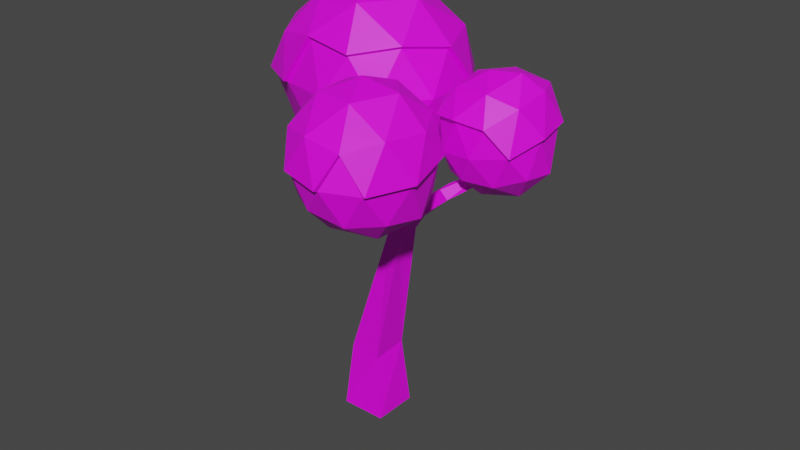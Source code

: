 # Source: tree_snow_covered.blend  (saved by Blender 2.83.20; exported with 4.5.12 LTS)
import bpy
from mathutils import Matrix  # noqa: F401  (used for matrix-valued properties, if any)

bpy.ops.wm.read_factory_settings(use_empty=True)
scene = bpy.context.scene
scene.name = 'Scene'

# ---- collections
col_collection = bpy.data.collections.new('Collection'); scene.collection.children.link(col_collection)

# ---- images (referenced by path relative to the original .blend; pixels are not part of the script)
import os
ASSET_DIR = os.environ.get("B2B_ASSET_DIR", "")  # directory of the original .blend (textures are referenced by path, not embedded)
HERE = os.path.dirname(os.path.abspath(__file__))  # packed textures are extracted next to this script under _unpacked/

def load_image(name, relpath, width, height, colorspace="sRGB"):
    """Load a texture the original file referenced (path relative to the .blend, or extracted next to this script)."""
    p = next((c for c in (os.path.join(HERE, relpath), os.path.join(ASSET_DIR, relpath)) if relpath and os.path.exists(c)), "")
    if p:
        img = bpy.data.images.load(p, check_existing=True)
        img.name = name
    else:  # same state as the original file: an image datablock whose file is absent (Cycles renders it pink)
        img = bpy.data.images.new(name, width, height)
        img.source = "FILE"
        img.filepath = "//" + (relpath or name)
    img.colorspace_settings.name = colorspace
    return img
img_palatte_png = load_image('palatte.png', 'palatte.png', 1024, 1024, 'sRGB')

# ---- materials (node trees are filled in below, after node groups)
mat_material_001 = bpy.data.materials.new('Material.001')
mat_material_001.use_transparent_shadow = False

# ---- material node trees
mat_material_001.use_nodes = True; mat_material_001.node_tree.nodes.clear()
_N = mat_material_001.node_tree.nodes; _L = mat_material_001.node_tree.links
n0 = _N.new('ShaderNodeBsdfPrincipled'); n0.name = 'Principled BSDF'; n0.location = (10, 300)
n0.distribution = 'GGX'
n0.subsurface_method = 'BURLEY'
n0.inputs[3].default_value = 1.45
n0.inputs[27].default_value = (0.0, 0.0, 0.0, 1.0)
n0.inputs[28].default_value = 1.0
n1 = _N.new('ShaderNodeOutputMaterial'); n1.name = 'Material Output'; n1.location = (300, 300)
n2 = _N.new('ShaderNodeTexImage'); n2.name = 'Image Texture'; n2.location = (-343, 231)
n2.image = img_palatte_png
n2.interpolation = 'Closest'
_L.new(n0.outputs[0], n1.inputs[0])
_L.new(n2.outputs[0], n0.inputs[0])
n1.is_active_output = True

# ---- world
world_world = bpy.data.worlds.new('World'); scene.world = world_world
world_world.use_nodes = True; world_world.node_tree.nodes.clear()
_N = world_world.node_tree.nodes; _L = world_world.node_tree.links
n0 = _N.new('ShaderNodeOutputWorld'); n0.name = 'World Output'; n0.location = (300, 300)
n1 = _N.new('ShaderNodeBackground'); n1.name = 'Background'; n1.location = (10, 300)
n1.inputs[0].default_value = (0.05088, 0.05088, 0.05088, 1.0)
_L.new(n1.outputs[0], n0.inputs[0])
n0.is_active_output = True
world_world.color = (0.05088, 0.05088, 0.05088)
world_world.use_sun_shadow = False
world_world.sun_shadow_jitter_overblur = 0.0

# ---- meshes
me_cube_001 = bpy.data.meshes.new('Cube.001')
me_cube_001.from_pydata([(-0.3759, -0.295, -0.7422), (-0.4566, -0.4566, 0.6874), (-0.2999, 0.3669, -0.6055), (-0.4566, 0.4566, 0.6874), (0.2999, -0.3669, -0.7692), (0.4566, -0.4566, 0.6874), (0.3759, 0.295, -0.6325), (0.4566, 0.4566, 0.6874), (-0.8494, 0.3039, -3.464), (-0.9533, -0.001391, -3.566), (-0.5301, 0.2148, -3.546), (-0.6526, -0.08542, -3.676), (-1.693, 0.05581, -4.361), (-1.693, -0.1623, -4.391), (-1.553, 0.07695, -4.528), (-1.552, -0.1402, -4.559), (-2.082, -0.7213, -4.622), (-2.039, -0.9189, -4.611), (-2.038, -0.7137, -4.804), (-1.992, -0.9126, -4.797), (-2.786, -0.8762, -5.384), (-2.727, -1.018, -5.396), (-2.738, -0.8648, -5.568), (-2.686, -1.001, -5.58), (-0.8452, -0.1081, -3.978), (-0.7028, 0.161, -3.865), (-0.9987, 0.2328, -3.754), (-1.123, -0.04383, -3.84), (0.09946, -0.625, -3.796), (0.2367, -0.3537, -3.663), (0.0503, -0.3544, -3.979), (-0.09801, -0.6237, -4.098), (1.344, 0.02369, -5.046), (0.6441, -0.6991, -4.611), (0.761, -0.4302, -4.464), (0.6135, -0.4305, -4.806), (0.4827, -0.6974, -4.941), (1.28, -1.165, -6.032), (1.388, -0.9678, -5.976), (1.195, -1.029, -6.165), (1.081, -1.226, -6.211), (-0.7152, 0.8652, -4.606), (-0.9933, 0.8356, -4.595), (-0.755, 0.6612, -4.798), (-1.016, 0.6466, -4.765), (-0.846, 1.302, -5.582), (-1.074, 1.269, -5.568), (-0.8756, 1.164, -5.761), (-1.085, 1.14, -5.732), (-1.666, 2.222, -5.894), (-1.795, 2.228, -5.88), (-1.678, 2.12, -6.045), (-1.802, 2.126, -6.014), (-4.118, 0.2609, -2.226), (0.8698, -1.231, -3.98), (-0.3925, -0.303, -5.022), (1.354, 0.2588, -4.99), (2.702, -0.7085, -4.909), (1.458, -2.529, -4.888), (-0.3904, -2.123, -5.017), (0.3835, 0.2664, -6.575), (2.414, -1.679, -6.433), (-0.6862, -1.206, -6.575), (1.166, -0.3493, -4.272), (0.1311, -0.6793, -4.308), (0.4088, 0.1867, -4.878), (-0.6121, -1.213, -4.885), (0.1268, -1.757, -4.287), (1.902, -1.048, -4.203), (2.169, -0.179, -4.809), (1.158, -2.06, -4.156), (2.337, -1.627, -4.736), (0.4146, -2.619, -4.845), (-0.7863, -0.6781, -5.796), (-0.7863, -1.748, -5.796), (0.862, 0.5175, -5.791), (-0.1575, 0.1873, -5.796), (2.75, -0.2281, -5.732), (1.926, 0.2559, -5.764), (2.152, -2.246, -5.631), (2.909, -1.018, -5.684), (-0.1534, -2.624, -5.784), (0.9243, -2.945, -5.705), (-0.3268, -0.3324, -6.716), (1.321, 0.2031, -6.712), (2.573, -0.7593, -6.662), (-1.136, 1.673, -4.305), (-2.16, 2.216, -4.853), (-1.022, 2.813, -4.997), (-0.02857, 1.764, -5.045), (-0.7486, 0.7469, -5.037), (-2.031, 0.9014, -4.938), (-1.702, 2.752, -6.107), (-1.027, 2.325, -4.503), (-1.739, 1.961, -4.389), (-1.676, 2.688, -4.839), (-2.249, 1.467, -4.734), (-1.672, 1.218, -4.399), (-0.4694, 1.754, -4.559), (-0.3737, 2.382, -4.942), (-0.9032, 1.125, -4.526), (-0.2572, 1.17, -4.953), (-1.427, 0.7211, -4.872), (-2.398, 1.855, -5.506), (-2.282, 1.049, -5.697), (-1.447, 3.011, -5.525), (-2.067, 2.669, -5.487), (-0.01159, 2.143, -5.568), (-0.6181, 2.782, -5.553), (-0.3756, 0.8059, -5.574), (0.05289, 1.396, -5.574), (-1.811, 0.6446, -5.616), (-1.079, 0.5624, -5.57), (-2.236, -0.9487, -4.332), (-3.063, -0.3353, -4.995), (-2.037, 0.1073, -4.859), (-1.259, -0.7076, -4.912), (-1.694, -1.766, -5.108), (-2.798, -1.57, -5.101), (-2.509, 0.189, -5.898), (-1.43, -0.04959, -5.817), (-1.29, -1.166, -5.947), (-2.137, -0.3319, -4.478), (-2.741, -0.618, -4.512), (-2.606, -0.0007232, -4.846), (-3.131, -0.9364, -4.943), (-2.555, -1.379, -4.552), (-1.682, -0.8226, -4.495), (-1.552, -0.2122, -4.788), (-1.907, -1.483, -4.583), (-1.413, -1.283, -4.903), (-2.167, -1.887, -5.088), (-3.123, -0.5958, -5.673), (-3.03, -1.267, -5.742), (-2.288, 0.2818, -5.374), (-2.893, 0.03198, -5.455), (-1.199, -0.3125, -5.344), (-1.657, 0.1649, -5.311), (-1.433, -1.546, -5.522), (-1.117, -0.9686, -5.42), (-2.594, -1.756, -5.67), (-1.952, -1.875, -5.638), (-1.941, 0.2044, -5.926), (-1.218, -0.5819, -5.952), (-1.737, -1.512, -6.114), (-2.02, -0.7025, -4.681), (-1.977, -0.9001, -4.67), (-2.725, -0.8575, -5.442), (-2.665, -0.9997, -5.455), (0.5841, -0.6518, -4.653), (0.701, -0.3829, -4.506), (1.22, -1.117, -6.074), (1.328, -0.9205, -6.018), (-0.8501, 1.272, -5.664), (-1.078, 1.239, -5.65), (-1.67, 2.191, -5.975), (-1.799, 2.197, -5.961), (-0.8602, -1.788, -5.819), (-0.7572, -1.216, -6.624), (1.964, 0.3313, -5.785), (2.261, -0.05285, -6.59), (0.9369, -3.03, -5.719), (0.3877, -2.832, -6.539), (-0.3786, -0.2957, -6.776), (0.3617, 0.3324, -6.627), (1.341, 0.2709, -6.763), (2.635, -0.7417, -6.721), (2.474, -1.724, -6.478), (1.491, -2.629, -6.6), (-0.3833, -2.118, -6.753), (0.5891, -0.2103, -7.396), (-0.07091, -1.124, -7.399), (0.9085, -1.064, -7.71), (1.683, -0.5086, -7.395), (1.77, -1.57, -7.329), (0.6138, -2.095, -7.344), (2.805, -0.166, -5.759), (2.205, -2.313, -5.648), (-0.2046, -2.692, -5.801), (-2.356, 1.008, -5.718), (-2.335, 1.476, -6.25), (-2.139, 2.71, -5.511), (-1.734, 2.816, -6.155), (-0.5772, 2.856, -5.574), (-0.2899, 2.454, -6.139), (0.1351, 1.374, -5.593), (-0.1541, 1.087, -6.144), (-1.068, 0.4773, -5.585), (-1.445, 0.5958, -6.179), (-2.153, 2.236, -6.278), (-1.007, 2.804, -6.254), (-0.01005, 1.762, -6.244), (-0.7478, 0.6965, -6.259), (-2.012, 0.9114, -6.36), (-1.464, 2.273, -6.744), (-1.851, 1.54, -6.796), (-1.152, 1.603, -6.947), (-0.631, 2.097, -6.696), (-0.556, 1.302, -6.694), (-1.333, 0.975, -6.745), (-2.482, 1.87, -5.525), (-1.437, 3.093, -5.552), (0.06606, 2.178, -5.587), (-0.3252, 0.7369, -5.591), (-1.843, 0.5661, -5.635), (-3.104, -1.3, -5.774), (-2.929, -0.9412, -6.377), (-2.961, 0.07825, -5.484), (-2.546, 0.2528, -5.945), (-1.951, -1.952, -5.679), (-2.311, -1.707, -6.147), (-2.872, -0.2642, -6.239), (-1.923, 0.2695, -5.981), (-1.377, 0.0002582, -5.866), (-1.153, -0.5673, -6.009), (-1.229, -1.19, -6.004), (-1.709, -1.566, -6.177), (-2.72, -1.413, -6.371), (-2.338, -0.08127, -6.421), (-2.57, -0.766, -6.662), (-2.027, -0.5883, -6.643), (-1.642, -0.221, -6.371), (-1.553, -0.9307, -6.453), (-2.149, -1.212, -6.562), (-3.203, -0.5794, -5.703), (-2.629, -1.828, -5.704)], [], [(0, 1, 3, 2), (2, 3, 7, 6), (6, 7, 5, 4), (4, 5, 1, 0), (6, 4, 11, 10), (7, 3, 1, 5), (25, 24, 15, 14), (4, 0, 9, 11), (2, 6, 10, 8), (0, 2, 8, 9), (13, 12, 16, 17), (27, 26, 12, 13), (24, 27, 13, 15), (26, 25, 14, 12), (19, 17, 21, 23), (15, 13, 17, 19), (12, 14, 18, 16), (14, 15, 19, 18), (20, 22, 23, 21), (16, 18, 22, 20), (18, 19, 23, 22), (10, 25, 43, 41), (11, 9, 27, 24), (9, 8, 26, 27), (24, 25, 30, 31), (30, 29, 34, 35), (10, 11, 28, 29), (25, 10, 29, 30), (11, 24, 31, 28), (33, 36, 40, 37), (28, 31, 36, 33), (29, 28, 33, 34), (31, 30, 35, 36), (38, 37, 40, 39), (36, 35, 39, 40), (35, 34, 38, 39), (44, 42, 46, 48), (25, 26, 44, 43), (8, 10, 41, 42), (26, 8, 42, 44), (48, 46, 50, 52), (42, 41, 45, 46), (43, 44, 48, 47), (41, 43, 47, 45), (50, 49, 51, 52), (47, 48, 52, 51), (45, 47, 51, 49), (54, 64, 63), (55, 64, 66), (54, 63, 68), (54, 68, 70), (54, 70, 67), (55, 66, 73), (56, 65, 75), (57, 69, 77), (58, 71, 79), (59, 72, 81), (55, 73, 76), (56, 75, 78), (57, 77, 80), (58, 79, 82), (59, 81, 74), (80, 85, 61), (80, 77, 85), (78, 75, 84), (75, 60, 84), (76, 83, 60), (76, 73, 83), (73, 62, 83), (81, 72, 82), (72, 58, 82), (79, 80, 61), (79, 71, 80), (71, 57, 80), (77, 69, 78), (69, 56, 78), (75, 76, 60), (75, 65, 76), (65, 55, 76), (73, 74, 62), (73, 66, 74), (66, 59, 74), (67, 72, 59), (67, 70, 72), (70, 58, 72), (70, 71, 58), (70, 68, 71), (68, 57, 71), (68, 69, 57), (68, 63, 69), (63, 56, 69), (66, 67, 59), (66, 64, 67), (64, 54, 67), (63, 65, 56), (63, 64, 65), (64, 55, 65), (86, 94, 93), (87, 94, 96), (86, 93, 98), (86, 98, 100), (86, 100, 97), (87, 96, 103), (88, 95, 105), (89, 99, 107), (90, 101, 109), (91, 102, 111), (87, 103, 106), (88, 105, 108), (89, 107, 110), (90, 109, 112), (91, 111, 104), (92, 106, 181, 182), (82, 79, 177, 161), (109, 110, 185, 203), (119, 135, 207, 208), (144, 121, 215, 216), (45, 49, 155, 153), (112, 109, 203, 187), (62, 74, 157, 158), (46, 45, 153, 154), (84, 60, 164, 165), (143, 120, 213, 214), (16, 20, 147, 145), (83, 62, 158, 163), (141, 144, 216, 209), (111, 102, 112), (102, 90, 112), (81, 82, 161, 178), (109, 101, 110), (101, 89, 110), (142, 119, 208, 212), (107, 99, 108), (99, 88, 108), (105, 106, 92), (105, 95, 106), (95, 87, 106), (50, 46, 154, 156), (103, 96, 104), (96, 91, 104), (97, 102, 91), (97, 100, 102), (100, 90, 102), (100, 101, 90), (100, 98, 101), (98, 89, 101), (98, 99, 89), (98, 93, 99), (93, 88, 99), (96, 97, 91), (96, 94, 97), (94, 86, 97), (93, 95, 88), (93, 94, 95), (94, 87, 95), (113, 123, 122), (114, 123, 125), (113, 122, 127), (113, 127, 129), (113, 129, 126), (114, 125, 132), (115, 124, 134), (116, 128, 136), (117, 130, 138), (118, 131, 140), (114, 132, 135), (115, 134, 137), (116, 136, 139), (117, 138, 141), (118, 140, 133), (74, 81, 178, 157), (111, 112, 187, 204), (61, 85, 166, 167), (104, 111, 204, 179), (17, 16, 145, 146), (140, 141, 209, 225), (37, 38, 152, 151), (133, 140, 225, 205), (103, 104, 179, 200), (121, 143, 214, 215), (21, 17, 146, 148), (106, 103, 200, 181), (132, 133, 205, 224), (60, 83, 163, 164), (120, 142, 212, 213), (135, 132, 224, 207), (79, 61, 167, 177), (49, 50, 156, 155), (108, 105, 201, 183), (78, 84, 165, 159), (20, 21, 148, 147), (85, 77, 176, 166), (77, 78, 159, 176), (107, 108, 183, 202), (141, 138, 144), (138, 121, 144), (139, 143, 121), (139, 136, 143), (136, 120, 143), (137, 142, 120), (137, 134, 142), (134, 119, 142), (105, 92, 182, 201), (110, 107, 202, 185), (38, 34, 150, 152), (34, 33, 149, 150), (140, 131, 141), (131, 117, 141), (138, 139, 121), (138, 130, 139), (130, 116, 139), (136, 137, 120), (136, 128, 137), (128, 115, 137), (134, 135, 119), (134, 124, 135), (124, 114, 135), (33, 37, 151, 149), (132, 125, 133), (125, 118, 133), (126, 131, 118), (126, 129, 131), (129, 117, 131), (129, 130, 117), (129, 127, 130), (127, 116, 130), (127, 128, 116), (127, 122, 128), (122, 115, 128), (125, 126, 118), (125, 123, 126), (123, 113, 126), (122, 124, 115), (122, 123, 124), (123, 114, 124), (146, 145, 147, 148), (150, 149, 151, 152), (154, 153, 155, 156), (164, 163, 170), (160, 165, 173), (167, 166, 174), (162, 168, 175), (158, 169, 171), (171, 175, 172), (171, 169, 175), (169, 162, 175), (175, 174, 172), (175, 168, 174), (168, 167, 174), (174, 173, 172), (174, 166, 173), (166, 160, 173), (173, 170, 172), (173, 165, 170), (165, 164, 170), (170, 171, 172), (170, 163, 171), (163, 158, 171), (157, 169, 158), (157, 178, 169), (178, 162, 169), (161, 168, 162), (161, 177, 168), (177, 167, 168), (176, 160, 166), (159, 165, 160), (178, 161, 162), (176, 159, 160), (182, 189, 194), (184, 190, 197), (186, 191, 198), (188, 192, 199), (180, 193, 195), (195, 199, 196), (195, 193, 199), (193, 188, 199), (199, 198, 196), (199, 192, 198), (192, 186, 198), (198, 197, 196), (198, 191, 197), (191, 184, 197), (197, 194, 196), (197, 190, 194), (190, 182, 194), (194, 195, 196), (194, 189, 195), (189, 180, 195), (179, 193, 180), (179, 204, 193), (204, 188, 193), (187, 192, 188), (187, 203, 192), (203, 186, 192), (185, 191, 186), (185, 202, 191), (202, 184, 191), (183, 190, 184), (183, 201, 190), (201, 182, 190), (181, 189, 182), (181, 200, 189), (200, 180, 189), (204, 187, 188), (203, 185, 186), (202, 183, 184), (200, 179, 180), (208, 211, 218), (213, 212, 221), (215, 214, 222), (210, 216, 223), (206, 217, 219), (219, 223, 220), (219, 217, 223), (217, 210, 223), (223, 222, 220), (223, 216, 222), (216, 215, 222), (222, 221, 220), (222, 214, 221), (214, 213, 221), (221, 218, 220), (221, 212, 218), (212, 208, 218), (218, 219, 220), (218, 211, 219), (211, 206, 219), (205, 217, 206), (205, 225, 217), (225, 210, 217), (209, 216, 210), (207, 211, 208), (207, 224, 211), (224, 206, 211), (225, 209, 210), (224, 205, 206)])
_uv = me_cube_001.uv_layers.new(name='UVMap')
_uv.uv.foreach_set('vector', [0.6641, 0.418, 0.6641, 0.418, 0.6641, 0.418, 0.6641, 0.418, 0.6641, 0.418, 0.6641, 0.418, 0.6641, 0.418, 0.6641, 0.418, 0.6641, 0.418, 0.6641, 0.418, 0.6641, 0.418, 0.6641, 0.418, 0.6641, 0.418, 0.6641, 0.418, 0.6641, 0.418, 0.6641, 0.418, 0.6641, 0.418, 0.6641, 0.418, 0.6641, 0.418, 0.6641, 0.418, 0.6641, 0.418, 0.6641, 0.418, 0.6641, 0.418, 0.6641, 0.418, 0.6641, 0.418, 0.6641, 0.418, 0.6641, 0.418, 0.6641, 0.418, 0.6641, 0.418, 0.6641, 0.418, 0.6641, 0.418, 0.6641, 0.418, 0.6641, 0.418, 0.6641, 0.418, 0.6641, 0.418, 0.6641, 0.418, 0.6641, 0.418, 0.6641, 0.418, 0.6641, 0.418, 0.6641, 0.418, 0.6641, 0.418, 0.6641, 0.418, 0.6641, 0.418, 0.6641, 0.418, 0.6641, 0.418, 0.6641, 0.418, 0.6641, 0.418, 0.6641, 0.418, 0.6641, 0.418, 0.6641, 0.418, 0.6641, 0.418, 0.6641, 0.418, 0.6641, 0.418, 0.6641, 0.418, 0.6641, 0.418, 0.6641, 0.418, 0.6641, 0.418, 0.6641, 0.418, 0.6641, 0.418, 0.6641, 0.418, 0.6641, 0.418, 0.6641, 0.418, 0.6641, 0.418, 0.6641, 0.418, 0.6641, 0.418, 0.6641, 0.418, 0.6641, 0.418, 0.6641, 0.418, 0.6641, 0.418, 0.6641, 0.418, 0.6641, 0.418, 0.6641, 0.418, 0.6641, 0.418, 0.6641, 0.418, 0.6641, 0.418, 0.6641, 0.418, 0.6641, 0.418, 0.6641, 0.418, 0.6641, 0.418, 0.6641, 0.418, 0.6641, 0.418, 0.6641, 0.418, 0.6641, 0.418, 0.6641, 0.418, 0.6641, 0.418, 0.6641, 0.418, 0.6641, 0.418, 0.6641, 0.418, 0.6641, 0.418, 0.6641, 0.418, 0.6641, 0.418, 0.6641, 0.418, 0.6641, 0.418, 0.6641, 0.418, 0.6641, 0.418, 0.6641, 0.418, 0.6641, 0.418, 0.6641, 0.418, 0.6641, 0.418, 0.6641, 0.418, 0.6641, 0.418, 0.6641, 0.418, 0.6641, 0.418, 0.6641, 0.418, 0.6641, 0.418, 0.6641, 0.418, 0.6641, 0.418, 0.6641, 0.418, 0.6641, 0.418, 0.6641, 0.418, 0.6641, 0.418, 0.6641, 0.418, 0.6641, 0.418, 0.6641, 0.418, 0.6641, 0.418, 0.6641, 0.418, 0.6641, 0.418, 0.6641, 0.418, 0.6641, 0.418, 0.6641, 0.418, 0.6641, 0.418, 0.6641, 0.418, 0.6641, 0.418, 0.6641, 0.418, 0.6641, 0.418, 0.6641, 0.418, 0.6641, 0.418, 0.6641, 0.418, 0.6641, 0.418, 0.6641, 0.418, 0.6641, 0.418, 0.6641, 0.418, 0.6641, 0.418, 0.6641, 0.418, 0.6641, 0.418, 0.6641, 0.418, 0.6641, 0.418, 0.6641, 0.418, 0.6641, 0.418, 0.6641, 0.418, 0.6641, 0.418, 0.6641, 0.418, 0.6641, 0.418, 0.6641, 0.418, 0.6641, 0.418, 0.6641, 0.418, 0.6641, 0.418, 0.6641, 0.418, 0.6641, 0.418, 0.6641, 0.418, 0.6641, 0.418, 0.6641, 0.418, 0.6641, 0.418, 0.6641, 0.418, 0.6641, 0.418, 0.6641, 0.418, 0.6641, 0.418, 0.6641, 0.418, 0.6641, 0.418, 0.6641, 0.418, 0.6641, 0.418, 0.6641, 0.418, 0.6641, 0.418, 0.6641, 0.418, 0.6641, 0.418, 0.6641, 0.418, 0.6641, 0.418, 0.6641, 0.418, 0.6641, 0.418, 0.6641, 0.418, 0.6641, 0.418, 0.6641, 0.418, 0.6641, 0.418, 0.6641, 0.418, 0.6641, 0.418, 0.6641, 0.418, 0.6641, 0.418, 0.6641, 0.418, 0.6641, 0.418, 0.6641, 0.418, 0.6641, 0.418, 0.6641, 0.418, 0.6641, 0.418, 0.6641, 0.418, 0.6641, 0.418, 0.6641, 0.418, 0.6641, 0.418, 0.6641, 0.418, 0.7773, 0.1854, 0.7773, 0.1854, 0.7773, 0.1854, 0.7773, 0.1854, 0.7773, 0.1854, 0.7773, 0.1854, 0.7773, 0.1854, 0.7773, 0.1854, 0.7773, 0.1854, 0.7773, 0.1854, 0.7773, 0.1854, 0.7773, 0.1854, 0.7773, 0.1854, 0.7773, 0.1854, 0.7773, 0.1854, 0.7773, 0.1854, 0.7773, 0.1854, 0.7773, 0.1854, 0.7773, 0.1854, 0.7773, 0.1854, 0.7773, 0.1854, 0.7773, 0.1854, 0.7773, 0.1854, 0.7773, 0.1854, 0.7773, 0.1854, 0.7773, 0.1854, 0.7773, 0.1854, 0.7773, 0.1854, 0.7773, 0.1854, 0.7773, 0.1854, 0.7773, 0.1854, 0.7773, 0.1854, 0.7773, 0.1854, 0.7773, 0.1854, 0.7773, 0.1854, 0.7773, 0.1854, 0.7773, 0.1854, 0.7773, 0.1854, 0.7773, 0.1854, 0.7773, 0.1854, 0.7773, 0.1854, 0.7773, 0.1854, 0.7773, 0.1854, 0.7773, 0.1854, 0.7773, 0.1854, 0.7773, 0.1854, 0.7773, 0.1854, 0.7773, 0.1854, 0.7773, 0.1854, 0.7773, 0.1854, 0.7773, 0.1854, 0.7773, 0.1854, 0.7773, 0.1854, 0.7773, 0.1854, 0.7773, 0.1854, 0.7773, 0.1854, 0.7773, 0.1854, 0.7773, 0.1854, 0.7773, 0.1854, 0.7773, 0.1854, 0.7773, 0.1854, 0.7773, 0.1854, 0.7773, 0.1854, 0.7773, 0.1854, 0.7773, 0.1854, 0.7773, 0.1854, 0.7773, 0.1854, 0.7773, 0.1854, 0.7773, 0.1854, 0.7773, 0.1854, 0.7773, 0.1854, 0.7773, 0.1854, 0.7773, 0.1854, 0.7773, 0.1854, 0.7773, 0.1854, 0.7773, 0.1854, 0.7773, 0.1854, 0.7773, 0.1854, 0.7773, 0.1854, 0.7773, 0.1854, 0.7773, 0.1854, 0.7773, 0.1854, 0.7773, 0.1854, 0.7773, 0.1854, 0.7773, 0.1854, 0.7773, 0.1854, 0.7773, 0.1854, 0.7773, 0.1854, 0.7773, 0.1854, 0.7773, 0.1854, 0.7773, 0.1854, 0.7773, 0.1854, 0.7773, 0.1854, 0.7773, 0.1854, 0.7773, 0.1854, 0.7773, 0.1854, 0.7773, 0.1854, 0.7773, 0.1854, 0.7773, 0.1854, 0.7773, 0.1854, 0.7773, 0.1854, 0.7773, 0.1854, 0.7773, 0.1854, 0.7773, 0.1854, 0.7773, 0.1854, 0.7773, 0.1854, 0.7773, 0.1854, 0.7773, 0.1854, 0.7773, 0.1854, 0.7773, 0.1854, 0.7773, 0.1854, 0.7773, 0.1854, 0.7773, 0.1854, 0.7773, 0.1854, 0.7773, 0.1854, 0.7773, 0.1854, 0.7773, 0.1854, 0.7773, 0.1854, 0.7773, 0.1854, 0.7773, 0.1854, 0.7773, 0.1854, 0.7773, 0.1854, 0.7773, 0.1854, 0.7773, 0.1854, 0.7773, 0.1854, 0.7773, 0.1854, 0.7773, 0.1854, 0.7773, 0.1854, 0.7773, 0.1854, 0.7773, 0.1854, 0.7773, 0.1854, 0.7773, 0.1854, 0.7773, 0.1854, 0.7773, 0.1854, 0.7773, 0.1854, 0.7773, 0.1854, 0.7773, 0.1854, 0.7773, 0.1854, 0.7773, 0.1854, 0.7773, 0.1854, 0.7773, 0.1854, 0.7773, 0.1854, 0.7773, 0.1854, 0.7773, 0.1854, 0.7773, 0.1854, 0.7773, 0.1854, 0.7773, 0.1854, 0.7773, 0.1854, 0.7773, 0.1854, 0.7773, 0.1854, 0.7891, 0.2088, 0.7891, 0.2088, 0.7891, 0.2088, 0.7891, 0.2088, 0.7891, 0.2088, 0.7891, 0.2088, 0.7891, 0.2088, 0.7891, 0.2088, 0.7891, 0.2088, 0.7891, 0.2088, 0.7891, 0.2088, 0.7891, 0.2088, 0.7891, 0.2088, 0.7891, 0.2088, 0.7891, 0.2088, 0.7891, 0.2088, 0.7891, 0.2088, 0.7891, 0.2088, 0.7891, 0.2088, 0.7891, 0.2088, 0.7891, 0.2088, 0.7891, 0.2088, 0.7891, 0.2088, 0.7891, 0.2088, 0.7891, 0.2088, 0.7891, 0.2088, 0.7891, 0.2088, 0.7891, 0.2088, 0.7891, 0.2088, 0.7891, 0.2088, 0.7891, 0.2088, 0.7891, 0.2088, 0.7891, 0.2088, 0.7891, 0.2088, 0.7891, 0.2088, 0.7891, 0.2088, 0.7891, 0.2088, 0.7891, 0.2088, 0.7891, 0.2088, 0.7891, 0.2088, 0.7891, 0.2088, 0.7891, 0.2088, 0.7891, 0.2088, 0.7891, 0.2088, 0.7891, 0.2088, 0.7891, 0.2088, 0.7891, 0.2088, 0.7891, 0.2088, 0.7891, 0.2088, 0.7773, 0.1854, 0.7773, 0.1854, 0.7773, 0.1854, 0.7773, 0.1854, 0.7891, 0.2088, 0.7891, 0.2088, 0.7891, 0.2088, 0.7891, 0.2088, 0.7891, 0.1971, 0.7891, 0.1971, 0.7891, 0.1971, 0.7891, 0.1971, 0.7891, 0.1971, 0.7891, 0.1971, 0.7891, 0.1971, 0.7891, 0.1971, 0.6641, 0.418, 0.6641, 0.418, 0.6641, 0.418, 0.6641, 0.418, 0.7891, 0.2088, 0.7891, 0.2088, 0.7891, 0.2088, 0.7891, 0.2088, 0.7773, 0.1854, 0.7773, 0.1854, 0.7773, 0.1854, 0.7773, 0.1854, 0.6641, 0.418, 0.6641, 0.418, 0.6641, 0.418, 0.6641, 0.418, 0.7773, 0.1854, 0.7773, 0.1854, 0.7773, 0.1854, 0.7773, 0.1854, 0.7891, 0.1971, 0.7891, 0.1971, 0.7891, 0.1971, 0.7891, 0.1971, 0.6641, 0.418, 0.6641, 0.418, 0.6641, 0.418, 0.6641, 0.418, 0.7773, 0.1854, 0.7773, 0.1854, 0.7773, 0.1854, 0.7773, 0.1854, 0.7891, 0.1971, 0.7891, 0.1971, 0.7891, 0.1971, 0.7891, 0.1971, 0.7891, 0.2088, 0.7891, 0.2088, 0.7891, 0.2088, 0.7891, 0.2088, 0.7891, 0.2088, 0.7891, 0.2088, 0.7773, 0.1854, 0.7773, 0.1854, 0.7773, 0.1854, 0.7773, 0.1854, 0.7891, 0.2088, 0.7891, 0.2088, 0.7891, 0.2088, 0.7891, 0.2088, 0.7891, 0.2088, 0.7891, 0.2088, 0.7891, 0.1971, 0.7891, 0.1971, 0.7891, 0.1971, 0.7891, 0.1971, 0.7891, 0.2088, 0.7891, 0.2088, 0.7891, 0.2088, 0.7891, 0.2088, 0.7891, 0.2088, 0.7891, 0.2088, 0.7891, 0.2088, 0.7891, 0.2088, 0.7891, 0.2088, 0.7891, 0.2088, 0.7891, 0.2088, 0.7891, 0.2088, 0.7891, 0.2088, 0.7891, 0.2088, 0.7891, 0.2088, 0.6641, 0.418, 0.6641, 0.418, 0.6641, 0.418, 0.6641, 0.418, 0.7891, 0.2088, 0.7891, 0.2088, 0.7891, 0.2088, 0.7891, 0.2088, 0.7891, 0.2088, 0.7891, 0.2088, 0.7891, 0.2088, 0.7891, 0.2088, 0.7891, 0.2088, 0.7891, 0.2088, 0.7891, 0.2088, 0.7891, 0.2088, 0.7891, 0.2088, 0.7891, 0.2088, 0.7891, 0.2088, 0.7891, 0.2088, 0.7891, 0.2088, 0.7891, 0.2088, 0.7891, 0.2088, 0.7891, 0.2088, 0.7891, 0.2088, 0.7891, 0.2088, 0.7891, 0.2088, 0.7891, 0.2088, 0.7891, 0.2088, 0.7891, 0.2088, 0.7891, 0.2088, 0.7891, 0.2088, 0.7891, 0.2088, 0.7891, 0.2088, 0.7891, 0.2088, 0.7891, 0.2088, 0.7891, 0.2088, 0.7891, 0.2088, 0.7891, 0.2088, 0.7891, 0.2088, 0.7891, 0.2088, 0.7891, 0.2088, 0.7891, 0.2088, 0.7891, 0.2088, 0.7891, 0.2088, 0.7891, 0.2088, 0.7891, 0.2088, 0.7891, 0.2088, 0.7891, 0.2088, 0.7891, 0.2088, 0.7891, 0.2088, 0.7891, 0.2088, 0.7891, 0.2088, 0.7891, 0.2088, 0.7891, 0.2088, 0.7891, 0.1971, 0.7891, 0.1971, 0.7891, 0.1971, 0.7891, 0.1971, 0.7891, 0.1971, 0.7891, 0.1971, 0.7891, 0.1971, 0.7891, 0.1971, 0.7891, 0.1971, 0.7891, 0.1971, 0.7891, 0.1971, 0.7891, 0.1971, 0.7891, 0.1971, 0.7891, 0.1971, 0.7891, 0.1971, 0.7891, 0.1971, 0.7891, 0.1971, 0.7891, 0.1971, 0.7891, 0.1971, 0.7891, 0.1971, 0.7891, 0.1971, 0.7891, 0.1971, 0.7891, 0.1971, 0.7891, 0.1971, 0.7891, 0.1971, 0.7891, 0.1971, 0.7891, 0.1971, 0.7891, 0.1971, 0.7891, 0.1971, 0.7891, 0.1971, 0.7891, 0.1971, 0.7891, 0.1971, 0.7891, 0.1971, 0.7891, 0.1971, 0.7891, 0.1971, 0.7891, 0.1971, 0.7891, 0.1971, 0.7891, 0.1971, 0.7891, 0.1971, 0.7891, 0.1971, 0.7891, 0.1971, 0.7891, 0.1971, 0.7891, 0.1971, 0.7891, 0.1971, 0.7891, 0.1971, 0.7773, 0.1854, 0.7773, 0.1854, 0.7773, 0.1854, 0.7773, 0.1854, 0.7891, 0.2088, 0.7891, 0.2088, 0.7891, 0.2088, 0.7891, 0.2088, 0.7773, 0.1854, 0.7773, 0.1854, 0.7773, 0.1854, 0.7773, 0.1854, 0.7891, 0.2088, 0.7891, 0.2088, 0.7891, 0.2088, 0.7891, 0.2088, 0.6641, 0.418, 0.6641, 0.418, 0.6641, 0.418, 0.6641, 0.418, 0.7891, 0.1971, 0.7891, 0.1971, 0.7891, 0.1971, 0.7891, 0.1971, 0.6641, 0.418, 0.6641, 0.418, 0.6641, 0.418, 0.6641, 0.418, 0.7891, 0.1971, 0.7891, 0.1971, 0.7891, 0.1971, 0.7891, 0.1971, 0.7891, 0.2088, 0.7891, 0.2088, 0.7891, 0.2088, 0.7891, 0.2088, 0.7891, 0.1971, 0.7891, 0.1971, 0.7891, 0.1971, 0.7891, 0.1971, 0.6641, 0.418, 0.6641, 0.418, 0.6641, 0.418, 0.6641, 0.418, 0.7891, 0.2088, 0.7891, 0.2088, 0.7891, 0.2088, 0.7891, 0.2088, 0.7891, 0.1971, 0.7891, 0.1971, 0.7891, 0.1971, 0.7891, 0.1971, 0.7773, 0.1854, 0.7773, 0.1854, 0.7773, 0.1854, 0.7773, 0.1854, 0.7891, 0.1971, 0.7891, 0.1971, 0.7891, 0.1971, 0.7891, 0.1971, 0.7891, 0.1971, 0.7891, 0.1971, 0.7891, 0.1971, 0.7891, 0.1971, 0.7773, 0.1854, 0.7773, 0.1854, 0.7773, 0.1854, 0.7773, 0.1854, 0.6641, 0.418, 0.6641, 0.418, 0.6641, 0.418, 0.6641, 0.418, 0.7891, 0.2088, 0.7891, 0.2088, 0.7891, 0.2088, 0.7891, 0.2088, 0.7773, 0.1854, 0.7773, 0.1854, 0.7773, 0.1854, 0.7773, 0.1854, 0.6641, 0.418, 0.6641, 0.418, 0.6641, 0.418, 0.6641, 0.418, 0.7773, 0.1854, 0.7773, 0.1854, 0.7773, 0.1854, 0.7773, 0.1854, 0.7773, 0.1854, 0.7773, 0.1854, 0.7773, 0.1854, 0.7773, 0.1854, 0.7891, 0.2088, 0.7891, 0.2088, 0.7891, 0.2088, 0.7891, 0.2088, 0.7891, 0.1971, 0.7891, 0.1971, 0.7891, 0.1971, 0.7891, 0.1971, 0.7891, 0.1971, 0.7891, 0.1971, 0.7891, 0.1971, 0.7891, 0.1971, 0.7891, 0.1971, 0.7891, 0.1971, 0.7891, 0.1971, 0.7891, 0.1971, 0.7891, 0.1971, 0.7891, 0.1971, 0.7891, 0.1971, 0.7891, 0.1971, 0.7891, 0.1971, 0.7891, 0.1971, 0.7891, 0.1971, 0.7891, 0.1971, 0.7891, 0.1971, 0.7891, 0.1971, 0.7891, 0.1971, 0.7891, 0.1971, 0.7891, 0.2088, 0.7891, 0.2088, 0.7891, 0.2088, 0.7891, 0.2088, 0.7891, 0.2088, 0.7891, 0.2088, 0.7891, 0.2088, 0.7891, 0.2088, 0.6641, 0.418, 0.6641, 0.418, 0.6641, 0.418, 0.6641, 0.418, 0.6641, 0.418, 0.6641, 0.418, 0.6641, 0.418, 0.6641, 0.418, 0.7891, 0.1971, 0.7891, 0.1971, 0.7891, 0.1971, 0.7891, 0.1971, 0.7891, 0.1971, 0.7891, 0.1971, 0.7891, 0.1971, 0.7891, 0.1971, 0.7891, 0.1971, 0.7891, 0.1971, 0.7891, 0.1971, 0.7891, 0.1971, 0.7891, 0.1971, 0.7891, 0.1971, 0.7891, 0.1971, 0.7891, 0.1971, 0.7891, 0.1971, 0.7891, 0.1971, 0.7891, 0.1971, 0.7891, 0.1971, 0.7891, 0.1971, 0.7891, 0.1971, 0.7891, 0.1971, 0.7891, 0.1971, 0.7891, 0.1971, 0.7891, 0.1971, 0.7891, 0.1971, 0.7891, 0.1971, 0.7891, 0.1971, 0.7891, 0.1971, 0.7891, 0.1971, 0.7891, 0.1971, 0.7891, 0.1971, 0.6641, 0.418, 0.6641, 0.418, 0.6641, 0.418, 0.6641, 0.418, 0.7891, 0.1971, 0.7891, 0.1971, 0.7891, 0.1971, 0.7891, 0.1971, 0.7891, 0.1971, 0.7891, 0.1971, 0.7891, 0.1971, 0.7891, 0.1971, 0.7891, 0.1971, 0.7891, 0.1971, 0.7891, 0.1971, 0.7891, 0.1971, 0.7891, 0.1971, 0.7891, 0.1971, 0.7891, 0.1971, 0.7891, 0.1971, 0.7891, 0.1971, 0.7891, 0.1971, 0.7891, 0.1971, 0.7891, 0.1971, 0.7891, 0.1971, 0.7891, 0.1971, 0.7891, 0.1971, 0.7891, 0.1971, 0.7891, 0.1971, 0.7891, 0.1971, 0.7891, 0.1971, 0.7891, 0.1971, 0.7891, 0.1971, 0.7891, 0.1971, 0.7891, 0.1971, 0.7891, 0.1971, 0.7891, 0.1971, 0.7891, 0.1971, 0.7891, 0.1971, 0.7891, 0.1971, 0.7891, 0.1971, 0.7891, 0.1971, 0.7891, 0.1971, 0.7891, 0.1971, 0.7891, 0.1971, 0.7891, 0.1971, 0.7891, 0.1971, 0.7891, 0.1971, 0.7891, 0.1971, 0.7891, 0.1971, 0.7891, 0.1971, 0.7891, 0.1971, 0.7891, 0.1971, 0.7891, 0.1971, 0.7891, 0.1971, 0.1055, 0.9267, 0.1055, 0.9267, 0.1055, 0.9267, 0.1055, 0.9267, 0.1055, 0.9267, 0.1055, 0.9267, 0.1055, 0.9267, 0.1055, 0.9267, 0.1055, 0.9267, 0.1055, 0.9267, 0.1055, 0.9267, 0.1055, 0.9267, 0.1055, 0.9267, 0.1055, 0.9267, 0.1055, 0.9267, 0.1055, 0.9267, 0.1055, 0.9267, 0.1055, 0.9267, 0.1055, 0.9267, 0.1055, 0.9267, 0.1055, 0.9267, 0.1055, 0.9267, 0.1055, 0.9267, 0.1055, 0.9267, 0.1055, 0.9267, 0.1055, 0.9267, 0.1055, 0.9267, 0.1055, 0.9267, 0.1055, 0.9267, 0.1055, 0.9267, 0.1055, 0.9267, 0.1055, 0.9267, 0.1055, 0.9267, 0.1055, 0.9267, 0.1055, 0.9267, 0.1055, 0.9267, 0.1055, 0.9267, 0.1055, 0.9267, 0.1055, 0.9267, 0.1055, 0.9267, 0.1055, 0.9267, 0.1055, 0.9267, 0.1055, 0.9267, 0.1055, 0.9267, 0.1055, 0.9267, 0.1055, 0.9267, 0.1055, 0.9267, 0.1055, 0.9267, 0.1055, 0.9267, 0.1055, 0.9267, 0.1055, 0.9267, 0.1055, 0.9267, 0.1055, 0.9267, 0.1055, 0.9267, 0.1055, 0.9267, 0.1055, 0.9267, 0.1055, 0.9267, 0.1055, 0.9267, 0.1055, 0.9267, 0.1055, 0.9267, 0.1055, 0.9267, 0.1055, 0.9267, 0.1055, 0.9267, 0.1055, 0.9267, 0.1055, 0.9267, 0.1055, 0.9267, 0.1055, 0.9267, 0.1055, 0.9267, 0.1055, 0.9267, 0.1055, 0.9267, 0.1055, 0.9267, 0.1055, 0.9267, 0.1055, 0.9267, 0.1055, 0.9267, 0.1055, 0.9267, 0.1055, 0.9267, 0.1055, 0.9267, 0.1055, 0.9267, 0.1055, 0.9267, 0.1055, 0.9267, 0.1055, 0.9267, 0.1055, 0.9267, 0.1055, 0.9267, 0.1055, 0.9267, 0.1055, 0.9267, 0.1055, 0.9267, 0.1055, 0.9267, 0.1055, 0.9267, 0.1055, 0.9267, 0.1055, 0.9267, 0.1055, 0.9267, 0.1055, 0.9267, 0.1055, 0.9267, 0.1055, 0.9267, 0.1055, 0.9267, 0.1055, 0.9267, 0.1055, 0.9267, 0.1055, 0.9267, 0.1055, 0.9267, 0.1055, 0.9267, 0.1055, 0.9267, 0.1055, 0.9267, 0.1055, 0.9267, 0.1055, 0.9267, 0.1055, 0.9267, 0.1055, 0.9267, 0.1055, 0.9267, 0.1055, 0.9267, 0.1055, 0.9267, 0.1055, 0.9267, 0.1055, 0.9267, 0.1055, 0.9267, 0.1055, 0.9267, 0.1055, 0.9267, 0.1055, 0.9267, 0.1055, 0.9267, 0.1055, 0.9267, 0.1055, 0.9267, 0.1055, 0.9267, 0.1055, 0.9267, 0.1055, 0.9267, 0.1055, 0.9267, 0.1055, 0.9267, 0.1055, 0.9267, 0.1055, 0.9267, 0.1055, 0.9267, 0.1055, 0.9267, 0.1055, 0.9267, 0.1055, 0.9267, 0.1055, 0.9267, 0.1055, 0.9267, 0.1055, 0.9267, 0.1055, 0.9267, 0.1055, 0.9267, 0.1055, 0.9267, 0.1055, 0.9267, 0.1055, 0.9267, 0.1055, 0.9267, 0.1055, 0.9267, 0.1055, 0.9267, 0.1055, 0.9267, 0.1055, 0.9267, 0.1055, 0.9267, 0.1055, 0.9267, 0.1055, 0.9267, 0.1055, 0.9267, 0.1055, 0.9267, 0.1055, 0.9267, 0.1055, 0.9267, 0.1055, 0.9267, 0.1055, 0.9267, 0.1055, 0.9267, 0.1055, 0.9267, 0.1055, 0.9267, 0.1055, 0.9267, 0.1055, 0.9267, 0.1055, 0.9267, 0.1055, 0.9267, 0.1055, 0.9267, 0.1055, 0.9267, 0.1055, 0.9267, 0.1055, 0.9267, 0.1055, 0.9267, 0.1055, 0.9267, 0.1055, 0.9267, 0.1055, 0.9267, 0.1055, 0.9267, 0.1055, 0.9267, 0.1055, 0.9267, 0.1055, 0.9267, 0.1055, 0.9267, 0.1055, 0.9267, 0.1055, 0.9267, 0.1055, 0.9267, 0.1055, 0.9267, 0.1055, 0.9267, 0.1055, 0.9267, 0.1055, 0.9267, 0.1055, 0.9267, 0.1055, 0.9267, 0.1055, 0.9267, 0.1055, 0.9267, 0.1055, 0.9267, 0.1055, 0.9267, 0.1055, 0.9267, 0.1055, 0.9267, 0.1055, 0.9267, 0.1055, 0.9267, 0.1055, 0.9267, 0.1055, 0.9267, 0.1055, 0.9267, 0.1055, 0.9267, 0.1055, 0.9267, 0.1055, 0.9267, 0.1055, 0.9267, 0.1055, 0.9267, 0.1055, 0.9267, 0.1055, 0.9267, 0.1055, 0.9267, 0.1055, 0.9267, 0.1055, 0.9267, 0.1055, 0.9267, 0.1055, 0.9267, 0.1055, 0.9267, 0.1055, 0.9267, 0.1055, 0.9267, 0.1055, 0.9267, 0.1055, 0.9267, 0.1055, 0.9267, 0.1055, 0.9267, 0.1055, 0.9267, 0.1055, 0.9267, 0.1055, 0.9267, 0.1055, 0.9267, 0.1055, 0.9267, 0.1055, 0.9267, 0.1055, 0.9267, 0.1055, 0.9267, 0.1055, 0.9267, 0.1055, 0.9267, 0.1055, 0.9267, 0.1055, 0.9267, 0.1055, 0.9267, 0.1055, 0.9267, 0.1055, 0.9267, 0.1055, 0.9267, 0.1055, 0.9267, 0.1055, 0.9267, 0.1055, 0.9267, 0.1055, 0.9267, 0.1055, 0.9267, 0.1055, 0.9267, 0.1055, 0.9267, 0.1055, 0.9267, 0.1055, 0.9267, 0.1055, 0.9267, 0.1055, 0.9267, 0.1055, 0.9267, 0.1055, 0.9267, 0.1055, 0.9267, 0.1055, 0.9267, 0.1055, 0.9267, 0.1055, 0.9267, 0.1055, 0.9267, 0.1055, 0.9267, 0.1055, 0.9267, 0.1055, 0.9267, 0.1055, 0.9267, 0.1055, 0.9267, 0.1055, 0.9267, 0.1055, 0.9267, 0.1055, 0.9267, 0.1055, 0.9267, 0.1055, 0.9267, 0.1055, 0.9267, 0.1055, 0.9267, 0.1055, 0.9267, 0.1055, 0.9267, 0.1055, 0.9267, 0.1055, 0.9267, 0.1055, 0.9267, 0.1055, 0.9267, 0.1055, 0.9267, 0.1055, 0.9267, 0.1055, 0.9267, 0.1055, 0.9267, 0.1055, 0.9267, 0.1055, 0.9267, 0.1055, 0.9267, 0.1055, 0.9267, 0.1055, 0.9267, 0.1055, 0.9267, 0.1055, 0.9267, 0.1055, 0.9267, 0.1055, 0.9267, 0.1055, 0.9267, 0.1055, 0.9267, 0.1055, 0.9267, 0.1055, 0.9267, 0.1055, 0.9267, 0.1055, 0.9267, 0.1055, 0.9267, 0.1055, 0.9267, 0.1055, 0.9267, 0.1055, 0.9267, 0.1055, 0.9267, 0.1055, 0.9267, 0.1055, 0.9267, 0.1055, 0.9267, 0.1055, 0.9267, 0.1055, 0.9267, 0.1055, 0.9267, 0.1055, 0.9267, 0.1055, 0.9267, 0.1055, 0.9267, 0.1055, 0.9267, 0.1055, 0.9267, 0.1055, 0.9267, 0.1055, 0.9267, 0.1055, 0.9267, 0.1055, 0.9267, 0.1055, 0.9267, 0.1055, 0.9267, 0.1055, 0.9267, 0.1055, 0.9267, 0.1055, 0.9267])
me_cube_001.materials.append(mat_material_001)
me_cube_001.use_remesh_fix_poles = True
me_cube_001.use_remesh_preserve_attributes = False
me_cube_001.use_mirror_vertex_groups = False
me_cube_001.update()

# ---- objects
ob_cube = bpy.data.objects.new('Cube', me_cube_001)

# ---- transforms, parenting, visibility, modifiers, constraints
ob_cube.location = (0.0, 0.0, 0.0)
ob_cube.scale = (-0.4787, -0.4787, -0.4787)
ob_cube.lineart.crease_threshold = 0.0

# ---- collection membership
col_collection.objects.link(ob_cube)

# ---- scene / render settings (as saved in the file)
scene.frame_start = 1; scene.frame_end = 250; scene.frame_set(1)
scene.render.engine = 'BLENDER_EEVEE_NEXT'
scene.cycles.use_denoising = False
scene.cycles.samples = 128
scene.cycles.sampling_pattern = 'TABULATED_SOBOL'
scene.cycles.use_adaptive_sampling = False
scene.cycles.use_light_tree = False
scene.view_settings.view_transform = 'Filmic'
bpy.context.view_layer.update()

# ---- added for rendering (the .blend has no active camera and no usable light): camera, sun
cam_auto = bpy.data.cameras.new('AutoCamera')
cam_auto.lens = 50.0
cam_auto.sensor_width = 36.0
cam_auto.clip_end = 1000.0
ob_auto_camera = bpy.data.objects.new('AutoCamera', cam_auto)
scene.collection.objects.link(ob_auto_camera)
ob_auto_camera.location = (5.8462, -6.68311, 6.12637)
ob_auto_camera.rotation_euler = (1.09748, -7.21219e-08, 0.694738)
scene.camera = ob_auto_camera
light_auto_sun = bpy.data.lights.new('AutoSun', 'SUN')
light_auto_sun.energy = 3.0
light_auto_sun.angle = 0.0523599
ob_auto_sun = bpy.data.objects.new('AutoSun', light_auto_sun)
scene.collection.objects.link(ob_auto_sun)
ob_auto_sun.rotation_euler = (0.872665, 0.174533, 0.523599)
bpy.context.view_layer.update()
